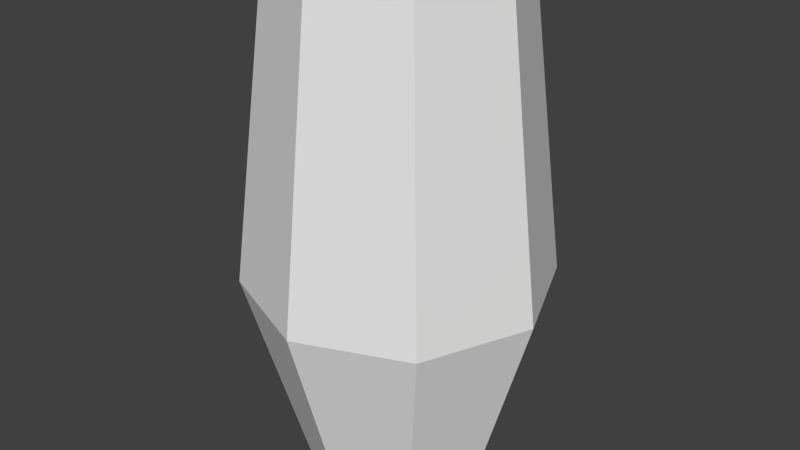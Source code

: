 # Source: vase.blend  (saved by Blender 2.73.0; exported with 4.5.12 LTS)
import bpy
from mathutils import Matrix  # noqa: F401  (used for matrix-valued properties, if any)

bpy.ops.wm.read_factory_settings(use_empty=True)
scene = bpy.context.scene
scene.name = 'Scene'

# ---- collections
col_collection_1 = bpy.data.collections.new('Collection 1'); scene.collection.children.link(col_collection_1)

# ---- world
world_world = bpy.data.worlds.new('World'); scene.world = world_world
world_world.color = (0.05088, 0.05088, 0.05088)
world_world.use_sun_shadow = False
world_world.sun_shadow_jitter_overblur = 0.0
world_world.cycles.sampling_method = 'MANUAL'
world_world.cycles.sample_map_resolution = 256

# ---- meshes
me_cylinder_002 = bpy.data.meshes.new('Cylinder.002')
me_cylinder_002.from_pydata([(-3.947e-09, 0.4702, 0.008785), (-3.14e-09, 0.5785, 2.587), (0.3325, 0.3325, 0.008785), (0.4091, 0.4091, 2.587), (0.4702, -1.661e-08, 0.008785), (0.5785, -2.215e-08, 2.587), (0.3325, -0.3325, 0.008785), (0.4091, -0.4091, 2.587), (-4.505e-08, -0.4702, 0.008785), (-5.372e-08, -0.5785, 2.587), (-0.3325, -0.3325, 0.008785), (-0.4091, -0.4091, 2.587), (-0.4702, 9.554e-09, 0.008785), (-0.5785, 1.004e-08, 2.587), (-0.3325, 0.3325, 0.008785), (-0.4091, 0.4091, 2.587), (2.263e-09, 0.7692, 1.027), (0.5439, 0.5439, 1.027), (0.7692, -2.808e-08, 1.027), (0.5439, -0.5439, 1.027), (-6.499e-08, -0.7692, 1.027), (-0.5439, -0.5439, 1.027), (-0.7692, 1.472e-08, 1.027), (-0.5439, 0.5439, 1.027)], [], [(16, 1, 3, 17), (17, 3, 5, 18), (18, 5, 7, 19), (19, 7, 9, 20), (20, 9, 11, 21), (21, 11, 13, 22), (3, 1, 15, 13, 11, 9, 7, 5), (23, 15, 1, 16), (22, 13, 15, 23), (0, 2, 4, 6, 8, 10, 12, 14), (12, 22, 23, 14), (14, 23, 16, 0), (10, 21, 22, 12), (8, 20, 21, 10), (6, 19, 20, 8), (4, 18, 19, 6), (2, 17, 18, 4), (0, 16, 17, 2)])
me_cylinder_002.use_remesh_preserve_volume = False
me_cylinder_002.use_remesh_preserve_attributes = False
me_cylinder_002.use_mirror_vertex_groups = False
me_cylinder_002.update()
me_cylinder_001 = bpy.data.meshes.new('Cylinder.001')
me_cylinder_001.from_pydata([(0.1519, 0.3667, 2.259), (0.3667, 0.1519, 2.259), (0.3667, -0.1519, 2.259), (0.1519, -0.3667, 2.259), (-0.1519, -0.3667, 2.259), (-0.3667, -0.1519, 2.259), (0.1377, 0.3324, 0.03748), (-0.1519, 0.3667, 2.259), (-0.3667, 0.1519, 2.259), (-5.588e-09, 3.725e-09, 0.04356), (-0.4721, 0.1956, 0.3327), (-0.6299, 0.2609, 0.9929), (-0.4644, 0.1923, 1.647), (-0.1956, 0.4721, 0.3327), (-0.2609, 0.6299, 0.9929), (-0.1923, 0.4644, 1.647), (-0.4721, -0.1956, 0.3327), (-0.6299, -0.2609, 0.9929), (-0.4644, -0.1923, 1.647), (-0.1956, -0.4721, 0.3327), (-0.2609, -0.6299, 0.9929), (-0.1923, -0.4644, 1.647), (0.1956, -0.4721, 0.3327), (0.2609, -0.6299, 0.9929), (0.1923, -0.4644, 1.647), (0.4721, -0.1956, 0.3327), (0.6299, -0.2609, 0.9929), (0.4644, -0.1923, 1.647), (0.4721, 0.1956, 0.3327), (0.6299, 0.2609, 0.9929), (0.4644, 0.1923, 1.647), (0.1956, 0.4721, 0.3327), (0.2609, 0.6299, 0.9929), (0.1923, 0.4644, 1.647), (0.3324, 0.1377, 0.03748), (0.3324, -0.1377, 0.03748), (0.1377, -0.3324, 0.03748), (-0.1377, -0.3324, 0.03748), (-0.3324, -0.1377, 0.03748), (-0.1377, 0.3324, 0.03748), (-0.3324, 0.1377, 0.03748), (0.09379, 0.2264, 0.04204), (0.2065, 0.4984, 2.575), (-3.725e-09, 0.3982, 2.259), (0.2552, 0.2552, 0.03748), (0.2264, 0.09379, 0.04204), (0.4984, 0.2065, 2.575), (0.361, -1.118e-08, 0.03748), (0.2264, -0.09379, 0.04204), (0.4984, -0.2065, 2.575), (0.2552, -0.2552, 0.03748), (0.09379, -0.2264, 0.04204), (0.2065, -0.4984, 2.575), (-3.353e-08, -0.361, 0.03748), (-0.09379, -0.2264, 0.04204), (-0.2065, -0.4984, 2.575), (-0.2552, -0.2552, 0.03748), (-0.2264, -0.09379, 0.04204), (-0.4984, -0.2065, 2.575), (-0.361, 3.725e-09, 0.03748), (-0.2264, 0.09379, 0.04204), (-0.4984, 0.2065, 2.575), (-0.2552, 0.2552, 0.03748), (-0.09379, 0.2264, 0.04204), (-0.2065, 0.4984, 2.575), (-7.451e-09, 0.5126, 0.3327), (-7.451e-09, 0.6839, 0.9929), (-3.725e-09, 0.5042, 1.647), (0.2816, 0.2816, 2.259), (0.3565, 0.3565, 1.647), (0.4836, 0.4836, 0.9929), (0.3982, -1.118e-08, 2.259), (0.5042, -1.49e-08, 1.647), (0.6839, -2.235e-08, 0.9929), (0.2816, -0.2816, 2.259), (0.3565, -0.3565, 1.647), (0.4836, -0.4836, 0.9929), (-2.98e-08, -0.3982, 2.259), (-3.725e-08, -0.5042, 1.647), (-5.215e-08, -0.6839, 0.9929), (-0.2816, -0.2816, 2.259), (-0.3565, -0.3565, 1.647), (-0.4836, -0.4836, 0.9929), (-0.3982, 3.725e-09, 2.259), (-0.5042, 7.451e-09, 1.647), (-0.6839, 0.0, 0.9929), (-0.2816, 0.2816, 2.259), (-0.3565, 0.3565, 1.647), (-0.4836, 0.4836, 0.9929), (-0.5585, 0.2313, 0.6484), (-0.6204, 0.257, 1.336), (-0.3253, 0.1347, 1.948), (-0.2313, 0.5585, 0.6484), (-0.257, 0.6204, 1.336), (-0.1347, 0.3253, 1.948), (-0.5585, -0.2313, 0.6484), (-0.6204, -0.257, 1.336), (-0.3253, -0.1347, 1.948), (-0.2313, -0.5585, 0.6484), (-0.257, -0.6204, 1.336), (-0.1347, -0.3253, 1.948), (0.2313, -0.5585, 0.6484), (0.257, -0.6204, 1.336), (0.1347, -0.3253, 1.948), (0.5585, -0.2313, 0.6484), (0.6204, -0.257, 1.336), (0.3253, -0.1347, 1.948), (0.5585, 0.2313, 0.6484), (0.6204, 0.257, 1.336), (0.3253, 0.1347, 1.948), (0.2313, 0.5585, 0.6484), (0.257, 0.6204, 1.336), (0.1347, 0.3253, 1.948), (0.3625, 0.3625, 0.3327), (0.5126, -1.49e-08, 0.3327), (0.3625, -0.3625, 0.3327), (-4.098e-08, -0.5126, 0.3327), (-0.3625, -0.3625, 0.3327), (-0.5126, 7.451e-09, 0.3327), (-0.3625, 0.3625, 0.3327), (0.0, 0.361, 0.03748), (0.1617, 0.3903, 0.1083), (0.3903, 0.1617, 0.1083), (0.3903, -0.1617, 0.1083), (0.1617, -0.3903, 0.1083), (-0.1617, -0.3903, 0.1083), (-0.3903, -0.1617, 0.1083), (-0.1617, 0.3903, 0.1083), (-0.3903, 0.1617, 0.1083), (-2.091e-09, 0.2878, 0.04086), (-1.412e-09, 0.5412, 2.575), (0.2035, 0.2035, 0.04086), (0.3827, 0.3827, 2.575), (0.2878, -7.913e-09, 0.04086), (0.5412, -1.71e-08, 2.575), (0.2035, -0.2035, 0.04086), (0.3827, -0.3827, 2.575), (-2.335e-08, -0.2878, 0.04086), (-3.97e-08, -0.5412, 2.575), (-0.2035, -0.2035, 0.04086), (-0.3827, -0.3827, 2.575), (-0.2878, 1.627e-09, 0.04086), (-0.5412, 7.269e-09, 2.575), (-0.2035, 0.2035, 0.04086), (-0.3827, 0.3827, 2.575), (-6.836e-09, 0.6064, 0.6484), (-4.543e-09, 0.6736, 1.336), (-3.96e-09, 0.3532, 1.948), (0.2498, 0.2498, 1.948), (0.4763, 0.4763, 1.336), (0.4288, 0.4288, 0.6484), (0.3532, -1.044e-08, 1.948), (0.6736, -2.585e-08, 1.336), (0.6064, -2.037e-08, 0.6484), (0.2498, -0.2498, 1.948), (0.4763, -0.4763, 1.336), (0.4288, -0.4288, 0.6484), (-2.811e-08, -0.3532, 1.948), (-5.031e-08, -0.6736, 1.336), (-4.763e-08, -0.6064, 0.6484), (-0.2498, -0.2498, 1.948), (-0.4763, -0.4763, 1.336), (-0.4288, -0.4288, 0.6484), (-0.3532, 5.602e-09, 1.948), (-0.6736, 3.28e-09, 1.336), (-0.6064, 5.203e-09, 0.6484), (-0.2498, 0.2498, 1.948), (-0.4763, 0.4763, 1.336), (-0.4288, 0.4288, 0.6484), (0.2996, 0.2996, 0.1083), (0.4237, -1.473e-08, 0.1083), (0.2996, -0.2996, 0.1083), (-3.574e-08, -0.4237, 0.1083), (-0.2996, -0.2996, 0.1083), (-0.4237, 4.115e-09, 0.1083), (-0.2996, 0.2996, 0.1083), (-4.267e-09, 0.4237, 0.1083), (0.1446, 0.349, 2.264), (0.349, 0.1446, 2.264), (0.349, -0.1446, 2.264), (0.1446, -0.349, 2.264), (-0.1446, -0.349, 2.264), (-0.349, -0.1446, 2.264), (0.1347, 0.3253, 0.0559), (-0.1446, 0.349, 2.264), (-0.349, 0.1446, 2.264), (-5.588e-09, 3.725e-09, 0.06356), (-0.4547, 0.1883, 0.3393), (-0.6115, 0.2533, 0.9948), (-0.448, 0.1856, 1.638), (-0.1883, 0.4547, 0.3393), (-0.2533, 0.6115, 0.9948), (-0.1856, 0.448, 1.638), (-0.4547, -0.1883, 0.3393), (-0.6115, -0.2533, 0.9948), (-0.448, -0.1856, 1.638), (-0.1883, -0.4547, 0.3393), (-0.2533, -0.6115, 0.9948), (-0.1856, -0.448, 1.638), (0.1883, -0.4547, 0.3393), (0.2533, -0.6115, 0.9948), (0.1856, -0.448, 1.638), (0.4547, -0.1883, 0.3393), (0.6115, -0.2533, 0.9948), (0.448, -0.1856, 1.638), (0.4547, 0.1883, 0.3393), (0.6115, 0.2533, 0.9948), (0.448, 0.1856, 1.638), (0.1883, 0.4547, 0.3393), (0.2533, 0.6115, 0.9948), (0.1856, 0.448, 1.638), (0.3253, 0.1347, 0.0559), (0.3253, -0.1347, 0.0559), (0.1347, -0.3253, 0.0559), (-0.1347, -0.3253, 0.0559), (-0.3253, -0.1347, 0.0559), (-0.1347, 0.3253, 0.0559), (-0.3253, 0.1347, 0.0559), (0.09399, 0.2269, 0.06203), (0.1995, 0.4816, 2.583), (-3.725e-09, 0.379, 2.264), (0.2497, 0.2497, 0.05591), (0.2269, 0.09399, 0.06203), (0.4816, 0.1995, 2.583), (0.3532, -1.118e-08, 0.05591), (0.2269, -0.09399, 0.06203), (0.4816, -0.1995, 2.583), (0.2497, -0.2497, 0.05591), (0.09399, -0.2269, 0.06203), (0.1995, -0.4816, 2.583), (-3.353e-08, -0.3532, 0.05591), (-0.09399, -0.2269, 0.06203), (-0.1995, -0.4816, 2.583), (-0.2497, -0.2497, 0.05591), (-0.2269, -0.09399, 0.06203), (-0.4816, -0.1995, 2.583), (-0.3532, 3.725e-09, 0.05591), (-0.2269, 0.09399, 0.06203), (-0.4816, 0.1995, 2.583), (-0.2497, 0.2497, 0.05591), (-0.09399, 0.2269, 0.06203), (-0.1995, 0.4816, 2.583), (-7.451e-09, 0.4937, 0.3393), (-7.451e-09, 0.664, 0.9948), (-3.725e-09, 0.4865, 1.638), (0.268, 0.268, 2.264), (0.344, 0.344, 1.638), (0.4695, 0.4695, 0.9948), (0.379, -1.118e-08, 2.264), (0.4865, -1.49e-08, 1.638), (0.664, -2.235e-08, 0.9948), (0.268, -0.268, 2.264), (0.344, -0.344, 1.638), (0.4695, -0.4695, 0.9948), (-2.98e-08, -0.379, 2.264), (-3.725e-08, -0.4865, 1.638), (-5.215e-08, -0.664, 0.9948), (-0.268, -0.268, 2.264), (-0.344, -0.344, 1.638), (-0.4695, -0.4695, 0.9948), (-0.379, 3.725e-09, 2.264), (-0.4865, 7.451e-09, 1.638), (-0.664, 0.0, 0.9948), (-0.268, 0.268, 2.264), (-0.344, 0.344, 1.638), (-0.4695, 0.4695, 0.9948), (-0.5406, 0.2239, 0.6535), (-0.6026, 0.2496, 1.331), (-0.3071, 0.1272, 1.944), (-0.2239, 0.5406, 0.6535), (-0.2496, 0.6026, 1.331), (-0.1272, 0.3071, 1.944), (-0.5406, -0.2239, 0.6535), (-0.6026, -0.2496, 1.331), (-0.3071, -0.1272, 1.944), (-0.2239, -0.5406, 0.6535), (-0.2496, -0.6026, 1.331), (-0.1272, -0.3071, 1.944), (0.2239, -0.5406, 0.6535), (0.2496, -0.6026, 1.331), (0.1272, -0.3071, 1.944), (0.5406, -0.2239, 0.6535), (0.6026, -0.2496, 1.331), (0.3071, -0.1272, 1.944), (0.5406, 0.2239, 0.6535), (0.6026, 0.2496, 1.331), (0.3071, 0.1272, 1.944), (0.2239, 0.5406, 0.6535), (0.2496, 0.6026, 1.331), (0.1272, 0.3071, 1.944), (0.3491, 0.3491, 0.3393), (0.4937, -1.49e-08, 0.3393), (0.3491, -0.3491, 0.3393), (-4.098e-08, -0.4937, 0.3393), (-0.3491, -0.3491, 0.3393), (-0.4937, 7.451e-09, 0.3393), (-0.3491, 0.3491, 0.3393), (0.0, 0.3532, 0.05591), (0.1551, 0.3745, 0.1187), (0.3745, 0.1551, 0.1187), (0.3745, -0.1551, 0.1187), (0.1551, -0.3745, 0.1187), (-0.1551, -0.3745, 0.1187), (-0.3745, -0.1551, 0.1187), (-0.1551, 0.3745, 0.1187), (-0.3745, 0.1551, 0.1187), (-2.091e-09, 0.2884, 0.06085), (-1.412e-09, 0.523, 2.583), (0.204, 0.204, 0.06085), (0.3698, 0.3698, 2.583), (0.2884, -7.913e-09, 0.06085), (0.523, -1.71e-08, 2.583), (0.204, -0.204, 0.06085), (0.3698, -0.3698, 2.583), (-2.335e-08, -0.2884, 0.06085), (-3.97e-08, -0.523, 2.583), (-0.204, -0.204, 0.06085), (-0.3698, -0.3698, 2.583), (-0.2884, 1.627e-09, 0.06085), (-0.523, 7.269e-09, 2.583), (-0.204, 0.204, 0.06085), (-0.3698, 0.3698, 2.583), (-6.836e-09, 0.5871, 0.6535), (-4.543e-09, 0.6543, 1.331), (-3.96e-09, 0.3335, 1.944), (0.2358, 0.2358, 1.944), (0.4627, 0.4627, 1.331), (0.4151, 0.4151, 0.6535), (0.3335, -1.044e-08, 1.944), (0.6543, -2.585e-08, 1.331), (0.5871, -2.037e-08, 0.6535), (0.2358, -0.2358, 1.944), (0.4627, -0.4627, 1.331), (0.4151, -0.4151, 0.6535), (-2.811e-08, -0.3335, 1.944), (-5.031e-08, -0.6543, 1.331), (-4.763e-08, -0.5871, 0.6535), (-0.2358, -0.2358, 1.944), (-0.4627, -0.4627, 1.331), (-0.4151, -0.4151, 0.6535), (-0.3335, 5.602e-09, 1.944), (-0.6543, 3.28e-09, 1.331), (-0.5871, 5.203e-09, 0.6535), (-0.2358, 0.2358, 1.944), (-0.4627, 0.4627, 1.331), (-0.4151, 0.4151, 0.6535), (0.2876, 0.2876, 0.1187), (0.4067, -1.473e-08, 0.1187), (0.2876, -0.2876, 0.1187), (-3.574e-08, -0.4067, 0.1187), (-0.2876, -0.2876, 0.1187), (-0.4067, 4.115e-09, 0.1187), (-0.2876, 0.2876, 0.1187), (-4.267e-09, 0.4067, 0.1187)], [], [(0, 112, 147, 43), (0, 43, 130, 42), (0, 42, 132, 68), (0, 68, 148, 112), (1, 109, 148, 68), (1, 68, 132, 46), (1, 46, 134, 71), (1, 71, 151, 109), (2, 106, 151, 71), (2, 71, 134, 49), (2, 49, 136, 74), (2, 74, 154, 106), (3, 103, 154, 74), (3, 74, 136, 52), (3, 52, 138, 77), (3, 77, 157, 103), (4, 100, 157, 77), (4, 77, 138, 55), (4, 55, 140, 80), (4, 80, 160, 100), (5, 97, 160, 80), (5, 80, 140, 58), (5, 58, 142, 83), (5, 83, 163, 97), (6, 41, 129, 120), (6, 120, 176, 121), (6, 121, 169, 44), (6, 44, 131, 41), (7, 94, 166, 86), (7, 86, 144, 64), (7, 64, 130, 43), (7, 43, 147, 94), (8, 91, 163, 83), (8, 83, 142, 61), (8, 61, 144, 86), (8, 86, 166, 91), (9, 63, 129, 41), (9, 41, 131, 45), (9, 45, 133, 48), (9, 48, 135, 51), (9, 51, 137, 54), (9, 54, 139, 57), (9, 57, 141, 60), (9, 60, 143, 63), (10, 128, 174, 118), (10, 118, 165, 89), (10, 89, 168, 119), (10, 119, 175, 128), (11, 89, 165, 85), (11, 85, 164, 90), (11, 90, 167, 88), (11, 88, 168, 89), (12, 90, 164, 84), (12, 84, 163, 91), (12, 91, 166, 87), (12, 87, 167, 90), (13, 127, 175, 119), (13, 119, 168, 92), (13, 92, 145, 65), (13, 65, 176, 127), (14, 92, 168, 88), (14, 88, 167, 93), (14, 93, 146, 66), (14, 66, 145, 92), (15, 93, 167, 87), (15, 87, 166, 94), (15, 94, 147, 67), (15, 67, 146, 93), (16, 126, 173, 117), (16, 117, 162, 95), (16, 95, 165, 118), (16, 118, 174, 126), (17, 95, 162, 82), (17, 82, 161, 96), (17, 96, 164, 85), (17, 85, 165, 95), (18, 96, 161, 81), (18, 81, 160, 97), (18, 97, 163, 84), (18, 84, 164, 96), (19, 125, 172, 116), (19, 116, 159, 98), (19, 98, 162, 117), (19, 117, 173, 125), (20, 98, 159, 79), (20, 79, 158, 99), (20, 99, 161, 82), (20, 82, 162, 98), (21, 99, 158, 78), (21, 78, 157, 100), (21, 100, 160, 81), (21, 81, 161, 99), (22, 124, 171, 115), (22, 115, 156, 101), (22, 101, 159, 116), (22, 116, 172, 124), (23, 101, 156, 76), (23, 76, 155, 102), (23, 102, 158, 79), (23, 79, 159, 101), (24, 102, 155, 75), (24, 75, 154, 103), (24, 103, 157, 78), (24, 78, 158, 102), (25, 123, 170, 114), (25, 114, 153, 104), (25, 104, 156, 115), (25, 115, 171, 123), (26, 104, 153, 73), (26, 73, 152, 105), (26, 105, 155, 76), (26, 76, 156, 104), (27, 105, 152, 72), (27, 72, 151, 106), (27, 106, 154, 75), (27, 75, 155, 105), (28, 122, 169, 113), (28, 113, 150, 107), (28, 107, 153, 114), (28, 114, 170, 122), (29, 107, 150, 70), (29, 70, 149, 108), (29, 108, 152, 73), (29, 73, 153, 107), (30, 108, 149, 69), (30, 69, 148, 109), (30, 109, 151, 72), (30, 72, 152, 108), (31, 121, 176, 65), (31, 65, 145, 110), (31, 110, 150, 113), (31, 113, 169, 121), (32, 110, 145, 66), (32, 66, 146, 111), (32, 111, 149, 70), (32, 70, 150, 110), (33, 111, 146, 67), (33, 67, 147, 112), (33, 112, 148, 69), (33, 69, 149, 111), (34, 45, 131, 44), (34, 44, 169, 122), (34, 122, 170, 47), (34, 47, 133, 45), (35, 48, 133, 47), (35, 47, 170, 123), (35, 123, 171, 50), (35, 50, 135, 48), (36, 51, 135, 50), (36, 50, 171, 124), (36, 124, 172, 53), (36, 53, 137, 51), (37, 54, 137, 53), (37, 53, 172, 125), (37, 125, 173, 56), (37, 56, 139, 54), (38, 57, 139, 56), (38, 56, 173, 126), (38, 126, 174, 59), (38, 59, 141, 57), (39, 63, 143, 62), (39, 62, 175, 127), (39, 127, 176, 120), (39, 120, 129, 63), (40, 60, 141, 59), (40, 59, 174, 128), (40, 128, 175, 62), (40, 62, 143, 60), (220, 324, 289, 177), (219, 307, 220, 177), (245, 309, 219, 177), (289, 325, 245, 177), (245, 325, 286, 178), (223, 309, 245, 178), (248, 311, 223, 178), (286, 328, 248, 178), (248, 328, 283, 179), (226, 311, 248, 179), (251, 313, 226, 179), (283, 331, 251, 179), (251, 331, 280, 180), (229, 313, 251, 180), (254, 315, 229, 180), (280, 334, 254, 180), (254, 334, 277, 181), (232, 315, 254, 181), (257, 317, 232, 181), (277, 337, 257, 181), (257, 337, 274, 182), (235, 317, 257, 182), (260, 319, 235, 182), (274, 340, 260, 182), (297, 306, 218, 183), (298, 353, 297, 183), (221, 346, 298, 183), (218, 308, 221, 183), (263, 343, 271, 184), (241, 321, 263, 184), (220, 307, 241, 184), (271, 324, 220, 184), (260, 340, 268, 185), (238, 319, 260, 185), (263, 321, 238, 185), (268, 343, 263, 185), (218, 306, 240, 186), (222, 308, 218, 186), (225, 310, 222, 186), (228, 312, 225, 186), (231, 314, 228, 186), (234, 316, 231, 186), (237, 318, 234, 186), (240, 320, 237, 186), (295, 351, 305, 187), (266, 342, 295, 187), (296, 345, 266, 187), (305, 352, 296, 187), (262, 342, 266, 188), (267, 341, 262, 188), (265, 344, 267, 188), (266, 345, 265, 188), (261, 341, 267, 189), (268, 340, 261, 189), (264, 343, 268, 189), (267, 344, 264, 189), (296, 352, 304, 190), (269, 345, 296, 190), (242, 322, 269, 190), (304, 353, 242, 190), (265, 345, 269, 191), (270, 344, 265, 191), (243, 323, 270, 191), (269, 322, 243, 191), (264, 344, 270, 192), (271, 343, 264, 192), (244, 324, 271, 192), (270, 323, 244, 192), (294, 350, 303, 193), (272, 339, 294, 193), (295, 342, 272, 193), (303, 351, 295, 193), (259, 339, 272, 194), (273, 338, 259, 194), (262, 341, 273, 194), (272, 342, 262, 194), (258, 338, 273, 195), (274, 337, 258, 195), (261, 340, 274, 195), (273, 341, 261, 195), (293, 349, 302, 196), (275, 336, 293, 196), (294, 339, 275, 196), (302, 350, 294, 196), (256, 336, 275, 197), (276, 335, 256, 197), (259, 338, 276, 197), (275, 339, 259, 197), (255, 335, 276, 198), (277, 334, 255, 198), (258, 337, 277, 198), (276, 338, 258, 198), (292, 348, 301, 199), (278, 333, 292, 199), (293, 336, 278, 199), (301, 349, 293, 199), (253, 333, 278, 200), (279, 332, 253, 200), (256, 335, 279, 200), (278, 336, 256, 200), (252, 332, 279, 201), (280, 331, 252, 201), (255, 334, 280, 201), (279, 335, 255, 201), (291, 347, 300, 202), (281, 330, 291, 202), (292, 333, 281, 202), (300, 348, 292, 202), (250, 330, 281, 203), (282, 329, 250, 203), (253, 332, 282, 203), (281, 333, 253, 203), (249, 329, 282, 204), (283, 328, 249, 204), (252, 331, 283, 204), (282, 332, 252, 204), (290, 346, 299, 205), (284, 327, 290, 205), (291, 330, 284, 205), (299, 347, 291, 205), (247, 327, 284, 206), (285, 326, 247, 206), (250, 329, 285, 206), (284, 330, 250, 206), (246, 326, 285, 207), (286, 325, 246, 207), (249, 328, 286, 207), (285, 329, 249, 207), (242, 353, 298, 208), (287, 322, 242, 208), (290, 327, 287, 208), (298, 346, 290, 208), (243, 322, 287, 209), (288, 323, 243, 209), (247, 326, 288, 209), (287, 327, 247, 209), (244, 323, 288, 210), (289, 324, 244, 210), (246, 325, 289, 210), (288, 326, 246, 210), (221, 308, 222, 211), (299, 346, 221, 211), (224, 347, 299, 211), (222, 310, 224, 211), (224, 310, 225, 212), (300, 347, 224, 212), (227, 348, 300, 212), (225, 312, 227, 212), (227, 312, 228, 213), (301, 348, 227, 213), (230, 349, 301, 213), (228, 314, 230, 213), (230, 314, 231, 214), (302, 349, 230, 214), (233, 350, 302, 214), (231, 316, 233, 214), (233, 316, 234, 215), (303, 350, 233, 215), (236, 351, 303, 215), (234, 318, 236, 215), (239, 320, 240, 216), (304, 352, 239, 216), (297, 353, 304, 216), (240, 306, 297, 216), (236, 318, 237, 217), (305, 351, 236, 217), (239, 352, 305, 217), (237, 320, 239, 217), (132, 42, 219, 309), (42, 130, 307, 219), (134, 46, 223, 311), (46, 132, 309, 223), (136, 49, 226, 313), (49, 134, 311, 226), (138, 52, 229, 315), (52, 136, 313, 229), (140, 55, 232, 317), (55, 138, 315, 232), (142, 58, 235, 319), (58, 140, 317, 235), (144, 61, 238, 321), (61, 142, 319, 238), (130, 64, 241, 307), (64, 144, 321, 241)])
me_cylinder_001.polygons.foreach_set('use_smooth', [True] * 352)
_uv = me_cylinder_001.uv_layers.new(name='UVMap')
_uv.uv.foreach_set('vector', [0.2577, 0.4312, 0.2578, 0.3589, 0.2904, 0.3594, 0.2904, 0.4308, 0.2577, 0.4312, 0.2904, 0.4308, 0.2904, 0.4948, 0.2575, 0.4944, 0.2577, 0.4312, 0.2575, 0.4944, 0.2246, 0.4946, 0.225, 0.4306, 0.2577, 0.4312, 0.225, 0.4306, 0.2252, 0.3594, 0.2578, 0.3589, 0.1924, 0.4309, 0.1926, 0.3588, 0.2252, 0.3594, 0.225, 0.4306, 0.1924, 0.4309, 0.225, 0.4306, 0.2246, 0.4946, 0.1917, 0.494, 0.1924, 0.4309, 0.1917, 0.494, 0.1587, 0.4938, 0.1599, 0.4302, 0.1924, 0.4309, 0.1599, 0.4302, 0.1601, 0.3594, 0.1926, 0.3588, 0.1276, 0.4302, 0.1278, 0.3594, 0.1601, 0.3594, 0.1599, 0.4302, 0.1276, 0.4302, 0.1599, 0.4302, 0.1587, 0.4938, 0.1258, 0.4927, 0.1276, 0.4302, 0.1258, 0.4927, 0.0925, 0.4917, 0.09578, 0.4291, 0.1276, 0.4302, 0.09578, 0.4291, 0.09634, 0.3606, 0.1278, 0.3594, 0.06448, 0.4282, 0.0656, 0.362, 0.09634, 0.3606, 0.09578, 0.4291, 0.06448, 0.4282, 0.09578, 0.4291, 0.0925, 0.4917, 0.05858, 0.4896, 0.06448, 0.4282, 0.05858, 0.4896, 0.02262, 0.4894, 0.03403, 0.4255, 0.06448, 0.4282, 0.03403, 0.4255, 0.03802, 0.3648, 0.0656, 0.362, 0.5164, 0.4282, 0.5153, 0.3621, 0.5429, 0.3648, 0.5469, 0.4255, 0.5164, 0.4282, 0.5469, 0.4255, 0.5583, 0.4895, 0.5223, 0.4897, 0.5164, 0.4282, 0.5223, 0.4897, 0.4884, 0.4917, 0.4851, 0.4291, 0.5164, 0.4282, 0.4851, 0.4291, 0.4846, 0.3606, 0.5153, 0.3621, 0.4533, 0.4303, 0.4531, 0.3594, 0.4846, 0.3606, 0.4851, 0.4291, 0.4533, 0.4303, 0.4851, 0.4291, 0.4884, 0.4917, 0.4551, 0.4927, 0.4533, 0.4303, 0.4551, 0.4927, 0.4221, 0.4939, 0.421, 0.4302, 0.4533, 0.4303, 0.421, 0.4302, 0.4208, 0.3594, 0.4531, 0.3594, 0.6395, 0.4985, 0.636, 0.5172, 0.6186, 0.5104, 0.6162, 0.4985, 0.2641, 0.05248, 0.2905, 0.05251, 0.2905, 0.06955, 0.2634, 0.06884, 0.2641, 0.05248, 0.2634, 0.06884, 0.2362, 0.06707, 0.2379, 0.05008, 0.6395, 0.4985, 0.6613, 0.5071, 0.6546, 0.5173, 0.636, 0.5172, 0.3232, 0.4312, 0.3231, 0.3589, 0.3557, 0.3594, 0.3559, 0.4306, 0.3232, 0.4312, 0.3559, 0.4306, 0.3563, 0.4946, 0.3233, 0.4945, 0.3232, 0.4312, 0.3233, 0.4945, 0.2904, 0.4948, 0.2904, 0.4308, 0.3232, 0.4312, 0.2904, 0.4308, 0.2904, 0.3594, 0.3231, 0.3589, 0.3885, 0.431, 0.3883, 0.3588, 0.4208, 0.3594, 0.421, 0.4302, 0.3885, 0.431, 0.421, 0.4302, 0.4221, 0.4939, 0.3892, 0.494, 0.3885, 0.431, 0.3892, 0.494, 0.3563, 0.4946, 0.3559, 0.4306, 0.3885, 0.431, 0.3559, 0.4306, 0.3557, 0.3594, 0.3883, 0.3588, 0.6283, 0.5572, 0.6055, 0.5235, 0.6186, 0.5104, 0.636, 0.5172, 0.6283, 0.5572, 0.636, 0.5172, 0.6546, 0.5173, 0.662, 0.5343, 0.6283, 0.5572, 0.662, 0.5343, 0.6752, 0.5475, 0.6683, 0.5648, 0.6283, 0.5572, 0.6683, 0.5648, 0.6683, 0.5835, 0.6512, 0.5909, 0.6283, 0.5572, 0.6512, 0.5909, 0.638, 0.604, 0.6207, 0.5972, 0.6283, 0.5572, 0.6207, 0.5972, 0.6021, 0.5972, 0.5947, 0.5801, 0.6283, 0.5572, 0.5947, 0.5801, 0.5815, 0.5669, 0.5884, 0.5496, 0.6283, 0.5572, 0.5884, 0.5496, 0.5884, 0.531, 0.6055, 0.5235, 0.3771, 0.1013, 0.3718, 0.06371, 0.3989, 0.05901, 0.4066, 0.0967, 0.3771, 0.1013, 0.4066, 0.0967, 0.4144, 0.1437, 0.3826, 0.1473, 0.3771, 0.1013, 0.3826, 0.1473, 0.3515, 0.15, 0.3481, 0.1045, 0.3771, 0.1013, 0.3481, 0.1045, 0.3447, 0.06707, 0.3718, 0.06371, 0.3863, 0.1924, 0.3826, 0.1473, 0.4144, 0.1437, 0.4194, 0.1901, 0.3863, 0.1924, 0.4194, 0.1901, 0.4219, 0.2337, 0.3881, 0.2353, 0.3863, 0.1924, 0.3881, 0.2353, 0.3552, 0.2356, 0.3539, 0.1941, 0.3863, 0.1924, 0.3539, 0.1941, 0.3515, 0.15, 0.3826, 0.1473, 0.3887, 0.288, 0.3881, 0.2353, 0.4219, 0.2337, 0.4222, 0.2884, 0.3887, 0.288, 0.4222, 0.2884, 0.4208, 0.3594, 0.3883, 0.3588, 0.3887, 0.288, 0.3883, 0.3588, 0.3557, 0.3594, 0.3558, 0.2885, 0.3887, 0.288, 0.3558, 0.2885, 0.3552, 0.2356, 0.3881, 0.2353, 0.3192, 0.1062, 0.3176, 0.06884, 0.3447, 0.06707, 0.3481, 0.1045, 0.3192, 0.1062, 0.3481, 0.1045, 0.3515, 0.15, 0.3209, 0.1513, 0.3192, 0.1062, 0.3209, 0.1513, 0.2905, 0.1519, 0.2905, 0.1069, 0.3192, 0.1062, 0.2905, 0.1069, 0.2905, 0.06955, 0.3176, 0.06884, 0.3221, 0.1951, 0.3209, 0.1513, 0.3515, 0.15, 0.3539, 0.1941, 0.3221, 0.1951, 0.3539, 0.1941, 0.3552, 0.2356, 0.3227, 0.2367, 0.3221, 0.1951, 0.3227, 0.2367, 0.2905, 0.2363, 0.2905, 0.1954, 0.3221, 0.1951, 0.2905, 0.1954, 0.2905, 0.1519, 0.3209, 0.1513, 0.323, 0.2883, 0.3227, 0.2367, 0.3552, 0.2356, 0.3558, 0.2885, 0.323, 0.2883, 0.3558, 0.2885, 0.3557, 0.3594, 0.3231, 0.3589, 0.323, 0.2883, 0.3231, 0.3589, 0.2904, 0.3594, 0.2905, 0.2888, 0.323, 0.2883, 0.2905, 0.2888, 0.2905, 0.2363, 0.3227, 0.2367, 0.4365, 0.09001, 0.4258, 0.05213, 0.4526, 0.04316, 0.4671, 0.08106, 0.4365, 0.09001, 0.4671, 0.08106, 0.4819, 0.1312, 0.4474, 0.1383, 0.4365, 0.09001, 0.4474, 0.1383, 0.4144, 0.1437, 0.4066, 0.0967, 0.4365, 0.09001, 0.4066, 0.0967, 0.3989, 0.05901, 0.4258, 0.05213, 0.4544, 0.1869, 0.4474, 0.1383, 0.4819, 0.1312, 0.4909, 0.183, 0.4544, 0.1869, 0.4909, 0.183, 0.4939, 0.2321, 0.4569, 0.2333, 0.4544, 0.1869, 0.4569, 0.2333, 0.4219, 0.2337, 0.4194, 0.1901, 0.4544, 0.1869, 0.4194, 0.1901, 0.4144, 0.1437, 0.4474, 0.1383, 0.4561, 0.2887, 0.4569, 0.2333, 0.4939, 0.2321, 0.4909, 0.2907, 0.4561, 0.2887, 0.4909, 0.2907, 0.4846, 0.3606, 0.4531, 0.3594, 0.4561, 0.2887, 0.4531, 0.3594, 0.4208, 0.3594, 0.4222, 0.2884, 0.4561, 0.2887, 0.4222, 0.2884, 0.4219, 0.2337, 0.4569, 0.2333, 0.4985, 0.06853, 0.4788, 0.03061, 0.5045, 0.01375, 0.5309, 0.05166, 0.4985, 0.06853, 0.5309, 0.05166, 0.5591, 0.1075, 0.519, 0.1212, 0.4985, 0.06853, 0.519, 0.1212, 0.4819, 0.1312, 0.4671, 0.08106, 0.4985, 0.06853, 0.4671, 0.08106, 0.4526, 0.04316, 0.4788, 0.03061, 0.5323, 0.1779, 0.519, 0.1212, 0.5591, 0.1075, 0.5775, 0.1713, 0.5323, 0.1779, 0.5775, 0.1713, 0.5808, 0.2358, 0.5342, 0.2332, 0.5323, 0.1779, 0.5342, 0.2332, 0.4939, 0.2321, 0.4909, 0.183, 0.5323, 0.1779, 0.4909, 0.183, 0.4819, 0.1312, 0.519, 0.1212, 0.5263, 0.2943, 0.5342, 0.2332, 0.5808, 0.2358, 0.5633, 0.3021, 0.5263, 0.2943, 0.5633, 0.3021, 0.5429, 0.3648, 0.5153, 0.3621, 0.5263, 0.2943, 0.5153, 0.3621, 0.4846, 0.3606, 0.4909, 0.2907, 0.5263, 0.2943, 0.4909, 0.2907, 0.4939, 0.2321, 0.5342, 0.2332, 0.08248, 0.06852, 0.1022, 0.03061, 0.1283, 0.04316, 0.1138, 0.08106, 0.08248, 0.06852, 0.1138, 0.08106, 0.099, 0.1312, 0.06194, 0.1212, 0.08248, 0.06852, 0.06194, 0.1212, 0.02189, 0.1074, 0.05009, 0.05165, 0.08248, 0.06852, 0.05009, 0.05165, 0.07644, 0.01375, 0.1022, 0.03061, 0.04866, 0.1779, 0.06194, 0.1212, 0.099, 0.1312, 0.09002, 0.183, 0.04866, 0.1779, 0.09002, 0.183, 0.08701, 0.2321, 0.04671, 0.2332, 0.04866, 0.1779, 0.04671, 0.2332, 0.0001304, 0.2357, 0.003419, 0.1713, 0.04866, 0.1779, 0.003419, 0.1713, 0.02189, 0.1074, 0.06194, 0.1212, 0.05457, 0.2942, 0.04671, 0.2332, 0.08701, 0.2321, 0.09001, 0.2906, 0.05457, 0.2942, 0.09001, 0.2906, 0.09634, 0.3606, 0.0656, 0.362, 0.05457, 0.2942, 0.0656, 0.362, 0.03802, 0.3648, 0.01759, 0.3021, 0.05457, 0.2942, 0.01759, 0.3021, 0.0001304, 0.2357, 0.04671, 0.2332, 0.1445, 0.09001, 0.1552, 0.05213, 0.1821, 0.05901, 0.1743, 0.09669, 0.1445, 0.09001, 0.1743, 0.09669, 0.1665, 0.1437, 0.1336, 0.1383, 0.1445, 0.09001, 0.1336, 0.1383, 0.099, 0.1312, 0.1138, 0.08106, 0.1445, 0.09001, 0.1138, 0.08106, 0.1283, 0.04316, 0.1552, 0.05213, 0.1265, 0.1869, 0.1336, 0.1383, 0.1665, 0.1437, 0.1615, 0.1901, 0.1265, 0.1869, 0.1615, 0.1901, 0.1591, 0.2337, 0.124, 0.2333, 0.1265, 0.1869, 0.124, 0.2333, 0.08701, 0.2321, 0.09002, 0.183, 0.1265, 0.1869, 0.09002, 0.183, 0.099, 0.1312, 0.1336, 0.1383, 0.1248, 0.2886, 0.124, 0.2333, 0.1591, 0.2337, 0.1587, 0.2884, 0.1248, 0.2886, 0.1587, 0.2884, 0.1601, 0.3594, 0.1278, 0.3594, 0.1248, 0.2886, 0.1278, 0.3594, 0.09634, 0.3606, 0.09001, 0.2906, 0.1248, 0.2886, 0.09001, 0.2906, 0.08701, 0.2321, 0.124, 0.2333, 0.2038, 0.1013, 0.2092, 0.06372, 0.2362, 0.06707, 0.2328, 0.1045, 0.2038, 0.1013, 0.2328, 0.1045, 0.2294, 0.15, 0.1983, 0.1473, 0.2038, 0.1013, 0.1983, 0.1473, 0.1665, 0.1437, 0.1743, 0.09669, 0.2038, 0.1013, 0.1743, 0.09669, 0.1821, 0.05901, 0.2092, 0.06372, 0.1946, 0.1924, 0.1983, 0.1473, 0.2294, 0.15, 0.2271, 0.1941, 0.1946, 0.1924, 0.2271, 0.1941, 0.2257, 0.2355, 0.1928, 0.2353, 0.1946, 0.1924, 0.1928, 0.2353, 0.1591, 0.2337, 0.1615, 0.1901, 0.1946, 0.1924, 0.1615, 0.1901, 0.1665, 0.1437, 0.1983, 0.1473, 0.1922, 0.288, 0.1928, 0.2353, 0.2257, 0.2355, 0.2251, 0.2885, 0.1922, 0.288, 0.2251, 0.2885, 0.2252, 0.3594, 0.1926, 0.3588, 0.1922, 0.288, 0.1926, 0.3588, 0.1601, 0.3594, 0.1587, 0.2884, 0.1922, 0.288, 0.1587, 0.2884, 0.1591, 0.2337, 0.1928, 0.2353, 0.2617, 0.1062, 0.2634, 0.06884, 0.2905, 0.06955, 0.2905, 0.1069, 0.2617, 0.1062, 0.2905, 0.1069, 0.2905, 0.1519, 0.26, 0.1513, 0.2617, 0.1062, 0.26, 0.1513, 0.2294, 0.15, 0.2328, 0.1045, 0.2617, 0.1062, 0.2328, 0.1045, 0.2362, 0.06707, 0.2634, 0.06884, 0.2588, 0.1951, 0.26, 0.1513, 0.2905, 0.1519, 0.2905, 0.1954, 0.2588, 0.1951, 0.2905, 0.1954, 0.2905, 0.2363, 0.2582, 0.2367, 0.2588, 0.1951, 0.2582, 0.2367, 0.2257, 0.2355, 0.2271, 0.1941, 0.2588, 0.1951, 0.2271, 0.1941, 0.2294, 0.15, 0.26, 0.1513, 0.2579, 0.2883, 0.2582, 0.2367, 0.2905, 0.2363, 0.2905, 0.2888, 0.2579, 0.2883, 0.2905, 0.2888, 0.2904, 0.3594, 0.2578, 0.3589, 0.2579, 0.2883, 0.2578, 0.3589, 0.2252, 0.3594, 0.2251, 0.2885, 0.2579, 0.2883, 0.2251, 0.2885, 0.2257, 0.2355, 0.2582, 0.2367, 0.6778, 0.5236, 0.662, 0.5343, 0.6546, 0.5173, 0.6613, 0.5071, 0.2116, 0.04743, 0.2379, 0.05008, 0.2362, 0.06707, 0.2092, 0.06372, 0.2116, 0.04743, 0.2092, 0.06372, 0.1821, 0.05901, 0.1857, 0.04221, 0.6778, 0.5236, 0.6871, 0.545, 0.6752, 0.5475, 0.662, 0.5343, 0.6871, 0.5684, 0.6683, 0.5648, 0.6752, 0.5475, 0.6871, 0.545, 0.1599, 0.03613, 0.1857, 0.04221, 0.1821, 0.05901, 0.1552, 0.05213, 0.1599, 0.03613, 0.1552, 0.05213, 0.1283, 0.04316, 0.135, 0.02701, 0.6871, 0.5684, 0.6785, 0.5901, 0.6683, 0.5835, 0.6683, 0.5648, 0.6619, 0.6067, 0.6512, 0.5909, 0.6683, 0.5835, 0.6785, 0.5901, 0.1108, 0.01561, 0.135, 0.02701, 0.1283, 0.04316, 0.1022, 0.03061, 0.1108, 0.01561, 0.1022, 0.03061, 0.07644, 0.01375, 0.08869, 0.0001304, 0.6619, 0.6067, 0.6405, 0.6159, 0.638, 0.604, 0.6512, 0.5909, 0.6171, 0.6159, 0.6207, 0.5972, 0.638, 0.604, 0.6405, 0.6159, 0.4701, 0.01561, 0.4923, 0.0001307, 0.5045, 0.01375, 0.4788, 0.03061, 0.4701, 0.01561, 0.4788, 0.03061, 0.4526, 0.04316, 0.446, 0.02701, 0.6171, 0.6159, 0.5954, 0.6073, 0.6021, 0.5972, 0.6207, 0.5972, 0.5789, 0.5908, 0.5947, 0.5801, 0.6021, 0.5972, 0.5954, 0.6073, 0.421, 0.03612, 0.446, 0.02701, 0.4526, 0.04316, 0.4258, 0.05213, 0.421, 0.03612, 0.4258, 0.05213, 0.3989, 0.05901, 0.3952, 0.04221, 0.5789, 0.5908, 0.5696, 0.5694, 0.5815, 0.5669, 0.5947, 0.5801, 0.5947, 0.5078, 0.6055, 0.5235, 0.5884, 0.531, 0.5782, 0.5243, 0.3168, 0.05248, 0.3431, 0.05007, 0.3447, 0.06707, 0.3176, 0.06884, 0.3168, 0.05248, 0.3176, 0.06884, 0.2905, 0.06955, 0.2905, 0.05251, 0.5947, 0.5078, 0.6162, 0.4985, 0.6186, 0.5104, 0.6055, 0.5235, 0.5696, 0.546, 0.5884, 0.5496, 0.5815, 0.5669, 0.5696, 0.5694, 0.3693, 0.04743, 0.3952, 0.04221, 0.3989, 0.05901, 0.3718, 0.06371, 0.3693, 0.04743, 0.3718, 0.06371, 0.3447, 0.06707, 0.3431, 0.05007, 0.5696, 0.546, 0.5782, 0.5243, 0.5884, 0.531, 0.5884, 0.5496, 0.2847, 0.9265, 0.2847, 0.8483, 0.3171, 0.8473, 0.3186, 0.9268, 0.3204, 0.9989, 0.2847, 0.9999, 0.2847, 0.9265, 0.3186, 0.9268, 0.3524, 0.925, 0.3562, 0.9981, 0.3204, 0.9989, 0.3186, 0.9268, 0.3171, 0.8473, 0.3493, 0.8472, 0.3524, 0.925, 0.3186, 0.9268, 0.3524, 0.925, 0.3493, 0.8472, 0.3814, 0.8453, 0.386, 0.9237, 0.3918, 0.9952, 0.3562, 0.9981, 0.3524, 0.925, 0.386, 0.9237, 0.419, 0.9203, 0.4277, 0.9921, 0.3918, 0.9952, 0.386, 0.9237, 0.3814, 0.8453, 0.413, 0.8444, 0.419, 0.9203, 0.386, 0.9237, 0.419, 0.9203, 0.413, 0.8444, 0.4441, 0.842, 0.4516, 0.9171, 0.4632, 0.9866, 0.4277, 0.9921, 0.419, 0.9203, 0.4516, 0.9171, 0.4829, 0.9117, 0.499, 0.9799, 0.4632, 0.9866, 0.4516, 0.9171, 0.4441, 0.842, 0.4739, 0.8408, 0.4829, 0.9117, 0.4516, 0.9171, 0.4829, 0.9117, 0.4739, 0.8408, 0.5027, 0.8393, 0.5128, 0.9057, 0.5341, 0.9699, 0.499, 0.9799, 0.4829, 0.9117, 0.5128, 0.9057, 0.5403, 0.8975, 0.5694, 0.9559, 0.5341, 0.9699, 0.5128, 0.9057, 0.5027, 0.8393, 0.5279, 0.8392, 0.5403, 0.8975, 0.5128, 0.9057, 0.02915, 0.8975, 0.04155, 0.8392, 0.06679, 0.8393, 0.05669, 0.9057, 0.03541, 0.9699, 0.0001304, 0.9559, 0.02915, 0.8975, 0.05669, 0.9057, 0.08653, 0.9117, 0.07045, 0.9799, 0.03541, 0.9699, 0.05669, 0.9057, 0.06679, 0.8393, 0.09559, 0.8408, 0.08653, 0.9117, 0.05669, 0.9057, 0.08653, 0.9117, 0.09559, 0.8408, 0.1253, 0.842, 0.1179, 0.917, 0.1063, 0.9866, 0.07045, 0.9799, 0.08653, 0.9117, 0.1179, 0.917, 0.1504, 0.9203, 0.1418, 0.992, 0.1063, 0.9866, 0.1179, 0.917, 0.1253, 0.842, 0.1565, 0.8443, 0.1504, 0.9203, 0.1179, 0.917, 0.6063, 0.1067, 0.6122, 0.09765, 0.6309, 0.09768, 0.6276, 0.1151, 0.3096, 0.5626, 0.2847, 0.5633, 0.2847, 0.5492, 0.3089, 0.5491, 0.3329, 0.5468, 0.3344, 0.5607, 0.3096, 0.5626, 0.3089, 0.5491, 0.6309, 0.09768, 0.6483, 0.1045, 0.6505, 0.1151, 0.6276, 0.1151, 0.2171, 0.925, 0.2201, 0.8472, 0.2524, 0.8473, 0.2508, 0.9268, 0.249, 0.9989, 0.2133, 0.998, 0.2171, 0.925, 0.2508, 0.9268, 0.2847, 0.9265, 0.2847, 0.9999, 0.249, 0.9989, 0.2508, 0.9268, 0.2524, 0.8473, 0.2847, 0.8483, 0.2847, 0.9265, 0.2508, 0.9268, 0.1504, 0.9203, 0.1565, 0.8443, 0.1881, 0.8453, 0.1835, 0.9237, 0.1776, 0.9952, 0.1418, 0.992, 0.1504, 0.9203, 0.1835, 0.9237, 0.2171, 0.925, 0.2133, 0.998, 0.1776, 0.9952, 0.1835, 0.9237, 0.1881, 0.8453, 0.2201, 0.8472, 0.2171, 0.925, 0.1835, 0.9237, 0.6309, 0.09768, 0.6122, 0.09765, 0.6048, 0.08054, 0.6385, 0.05761, 0.6615, 0.09134, 0.6483, 0.1045, 0.6309, 0.09768, 0.6385, 0.05761, 0.6786, 0.06524, 0.6786, 0.0839, 0.6615, 0.09134, 0.6385, 0.05761, 0.6723, 0.03467, 0.6854, 0.04788, 0.6786, 0.06524, 0.6385, 0.05761, 0.6462, 0.01754, 0.6648, 0.01756, 0.6723, 0.03467, 0.6385, 0.05761, 0.6156, 0.02387, 0.6288, 0.01069, 0.6462, 0.01754, 0.6385, 0.05761, 0.5985, 0.04997, 0.5985, 0.03131, 0.6156, 0.02387, 0.6385, 0.05761, 0.6048, 0.08054, 0.5916, 0.06733, 0.5985, 0.04997, 0.6385, 0.05761, 0.1777, 0.5879, 0.1856, 0.5527, 0.2103, 0.5574, 0.2048, 0.5925, 0.1989, 0.6364, 0.1694, 0.6325, 0.1777, 0.5879, 0.2048, 0.5925, 0.2315, 0.5958, 0.2278, 0.6393, 0.1989, 0.6364, 0.2048, 0.5925, 0.2103, 0.5574, 0.2351, 0.5607, 0.2315, 0.5958, 0.2048, 0.5925, 0.1637, 0.6766, 0.1694, 0.6325, 0.1989, 0.6364, 0.1946, 0.6794, 0.1921, 0.7201, 0.1603, 0.7178, 0.1637, 0.6766, 0.1946, 0.6794, 0.2251, 0.6815, 0.2233, 0.7209, 0.1921, 0.7201, 0.1946, 0.6794, 0.1989, 0.6364, 0.2278, 0.6393, 0.2251, 0.6815, 0.1946, 0.6794, 0.1584, 0.7708, 0.1603, 0.7178, 0.1921, 0.7201, 0.1903, 0.7714, 0.1881, 0.8453, 0.1565, 0.8443, 0.1584, 0.7708, 0.1903, 0.7714, 0.2218, 0.7727, 0.2201, 0.8472, 0.1881, 0.8453, 0.1903, 0.7714, 0.1921, 0.7201, 0.2233, 0.7209, 0.2218, 0.7727, 0.1903, 0.7714, 0.2315, 0.5958, 0.2351, 0.5607, 0.2599, 0.5626, 0.2582, 0.5976, 0.2563, 0.6408, 0.2278, 0.6393, 0.2315, 0.5958, 0.2582, 0.5976, 0.2847, 0.5983, 0.2847, 0.6414, 0.2563, 0.6408, 0.2582, 0.5976, 0.2599, 0.5626, 0.2847, 0.5633, 0.2847, 0.5983, 0.2582, 0.5976, 0.2251, 0.6815, 0.2278, 0.6393, 0.2563, 0.6408, 0.255, 0.6827, 0.2541, 0.7223, 0.2233, 0.7209, 0.2251, 0.6815, 0.255, 0.6827, 0.2847, 0.6831, 0.2847, 0.7221, 0.2541, 0.7223, 0.255, 0.6827, 0.2563, 0.6408, 0.2847, 0.6414, 0.2847, 0.6831, 0.255, 0.6827, 0.2218, 0.7727, 0.2233, 0.7209, 0.2541, 0.7223, 0.2533, 0.7729, 0.2524, 0.8473, 0.2201, 0.8472, 0.2218, 0.7727, 0.2533, 0.7729, 0.2847, 0.7736, 0.2847, 0.8483, 0.2524, 0.8473, 0.2533, 0.7729, 0.2541, 0.7223, 0.2847, 0.7221, 0.2847, 0.7736, 0.2533, 0.7729, 0.1224, 0.5723, 0.1368, 0.5372, 0.1611, 0.5459, 0.1504, 0.5811, 0.1389, 0.6268, 0.1072, 0.6195, 0.1224, 0.5723, 0.1504, 0.5811, 0.1777, 0.5879, 0.1694, 0.6325, 0.1389, 0.6268, 0.1504, 0.5811, 0.1611, 0.5459, 0.1856, 0.5527, 0.1777, 0.5879, 0.1504, 0.5811, 0.09723, 0.6682, 0.1072, 0.6195, 0.1389, 0.6268, 0.1311, 0.6728, 0.1275, 0.7164, 0.09289, 0.7141, 0.09723, 0.6682, 0.1311, 0.6728, 0.1637, 0.6766, 0.1603, 0.7178, 0.1275, 0.7164, 0.1311, 0.6728, 0.1389, 0.6268, 0.1694, 0.6325, 0.1637, 0.6766, 0.1311, 0.6728, 0.09346, 0.77, 0.09289, 0.7141, 0.1275, 0.7164, 0.1263, 0.7697, 0.1253, 0.842, 0.09559, 0.8408, 0.09346, 0.77, 0.1263, 0.7697, 0.1584, 0.7708, 0.1565, 0.8443, 0.1253, 0.842, 0.1263, 0.7697, 0.1275, 0.7164, 0.1603, 0.7178, 0.1584, 0.7708, 0.1263, 0.7697, 0.065, 0.544, 0.09021, 0.5095, 0.1132, 0.5253, 0.09407, 0.5601, 0.07333, 0.6093, 0.03704, 0.5955, 0.065, 0.544, 0.09407, 0.5601, 0.1224, 0.5723, 0.1072, 0.6195, 0.07333, 0.6093, 0.09407, 0.5601, 0.1132, 0.5253, 0.1368, 0.5372, 0.1224, 0.5723, 0.09407, 0.5601, 0.01774, 0.6546, 0.03704, 0.5955, 0.07333, 0.6093, 0.05917, 0.6622, 0.05546, 0.7137, 0.01238, 0.7142, 0.01774, 0.6546, 0.05917, 0.6622, 0.09723, 0.6682, 0.09289, 0.7141, 0.05546, 0.7137, 0.05917, 0.6622, 0.07333, 0.6093, 0.1072, 0.6195, 0.09723, 0.6682, 0.05917, 0.6622, 0.02586, 0.7771, 0.01238, 0.7142, 0.05546, 0.7137, 0.06035, 0.7717, 0.06679, 0.8393, 0.04155, 0.8392, 0.02586, 0.7771, 0.06035, 0.7717, 0.09346, 0.77, 0.09559, 0.8408, 0.06679, 0.8393, 0.06035, 0.7717, 0.05546, 0.7137, 0.09289, 0.7141, 0.09346, 0.77, 0.06035, 0.7717, 0.447, 0.5723, 0.4327, 0.5372, 0.4563, 0.5253, 0.4754, 0.5601, 0.4962, 0.6093, 0.4623, 0.6195, 0.447, 0.5723, 0.4754, 0.5601, 0.5045, 0.544, 0.5324, 0.5955, 0.4962, 0.6093, 0.4754, 0.5601, 0.4563, 0.5253, 0.4793, 0.5095, 0.5045, 0.544, 0.4754, 0.5601, 0.4722, 0.6682, 0.4623, 0.6195, 0.4962, 0.6093, 0.5103, 0.6622, 0.514, 0.7137, 0.4766, 0.7141, 0.4722, 0.6682, 0.5103, 0.6622, 0.5518, 0.6546, 0.5571, 0.7142, 0.514, 0.7137, 0.5103, 0.6622, 0.4962, 0.6093, 0.5324, 0.5955, 0.5518, 0.6546, 0.5103, 0.6622, 0.476, 0.7701, 0.4766, 0.7141, 0.514, 0.7137, 0.5091, 0.7717, 0.5027, 0.8393, 0.4739, 0.8408, 0.476, 0.7701, 0.5091, 0.7717, 0.5436, 0.7771, 0.5279, 0.8392, 0.5027, 0.8393, 0.5091, 0.7717, 0.514, 0.7137, 0.5571, 0.7142, 0.5436, 0.7771, 0.5091, 0.7717, 0.3918, 0.5879, 0.3839, 0.5527, 0.4084, 0.5459, 0.4191, 0.5811, 0.4305, 0.6268, 0.4001, 0.6325, 0.3918, 0.5879, 0.4191, 0.5811, 0.447, 0.5723, 0.4623, 0.6195, 0.4305, 0.6268, 0.4191, 0.5811, 0.4084, 0.5459, 0.4327, 0.5372, 0.447, 0.5723, 0.4191, 0.5811, 0.4058, 0.6766, 0.4001, 0.6325, 0.4305, 0.6268, 0.4384, 0.6728, 0.442, 0.7164, 0.4092, 0.7178, 0.4058, 0.6766, 0.4384, 0.6728, 0.4722, 0.6682, 0.4766, 0.7141, 0.442, 0.7164, 0.4384, 0.6728, 0.4305, 0.6268, 0.4623, 0.6195, 0.4722, 0.6682, 0.4384, 0.6728, 0.4111, 0.7708, 0.4092, 0.7178, 0.442, 0.7164, 0.4432, 0.7697, 0.4441, 0.842, 0.413, 0.8444, 0.4111, 0.7708, 0.4432, 0.7697, 0.476, 0.7701, 0.4739, 0.8408, 0.4441, 0.842, 0.4432, 0.7697, 0.442, 0.7164, 0.4766, 0.7141, 0.476, 0.7701, 0.4432, 0.7697, 0.3379, 0.5958, 0.3344, 0.5607, 0.3591, 0.5574, 0.3647, 0.5925, 0.3706, 0.6364, 0.3417, 0.6393, 0.3379, 0.5958, 0.3647, 0.5925, 0.3918, 0.5879, 0.4001, 0.6325, 0.3706, 0.6364, 0.3647, 0.5925, 0.3591, 0.5574, 0.3839, 0.5527, 0.3918, 0.5879, 0.3647, 0.5925, 0.3444, 0.6815, 0.3417, 0.6393, 0.3706, 0.6364, 0.3749, 0.6794, 0.3774, 0.7201, 0.3462, 0.7209, 0.3444, 0.6815, 0.3749, 0.6794, 0.4058, 0.6766, 0.4092, 0.7178, 0.3774, 0.7201, 0.3749, 0.6794, 0.3706, 0.6364, 0.4001, 0.6325, 0.4058, 0.6766, 0.3749, 0.6794, 0.3476, 0.7727, 0.3462, 0.7209, 0.3774, 0.7201, 0.3792, 0.7714, 0.3814, 0.8453, 0.3493, 0.8472, 0.3476, 0.7727, 0.3792, 0.7714, 0.4111, 0.7708, 0.413, 0.8444, 0.3814, 0.8453, 0.3792, 0.7714, 0.3774, 0.7201, 0.4092, 0.7178, 0.4111, 0.7708, 0.3792, 0.7714, 0.2847, 0.5983, 0.2847, 0.5633, 0.3096, 0.5626, 0.3113, 0.5976, 0.3131, 0.6408, 0.2847, 0.6414, 0.2847, 0.5983, 0.3113, 0.5976, 0.3379, 0.5958, 0.3417, 0.6393, 0.3131, 0.6408, 0.3113, 0.5976, 0.3096, 0.5626, 0.3344, 0.5607, 0.3379, 0.5958, 0.3113, 0.5976, 0.2847, 0.6831, 0.2847, 0.6414, 0.3131, 0.6408, 0.3145, 0.6827, 0.3154, 0.7223, 0.2847, 0.7221, 0.2847, 0.6831, 0.3145, 0.6827, 0.3444, 0.6815, 0.3462, 0.7209, 0.3154, 0.7223, 0.3145, 0.6827, 0.3131, 0.6408, 0.3417, 0.6393, 0.3444, 0.6815, 0.3145, 0.6827, 0.2847, 0.7736, 0.2847, 0.7221, 0.3154, 0.7223, 0.3161, 0.7729, 0.3171, 0.8473, 0.2847, 0.8483, 0.2847, 0.7736, 0.3161, 0.7729, 0.3476, 0.7727, 0.3493, 0.8472, 0.3171, 0.8473, 0.3161, 0.7729, 0.3154, 0.7223, 0.3462, 0.7209, 0.3476, 0.7727, 0.3161, 0.7729, 0.6505, 0.1151, 0.6483, 0.1045, 0.6615, 0.09134, 0.6714, 0.106, 0.3591, 0.5574, 0.3344, 0.5607, 0.3329, 0.5468, 0.3569, 0.544, 0.3806, 0.5389, 0.3839, 0.5527, 0.3591, 0.5574, 0.3569, 0.544, 0.6615, 0.09134, 0.6786, 0.0839, 0.6876, 0.08982, 0.6714, 0.106, 0.6876, 0.08982, 0.6786, 0.0839, 0.6786, 0.06524, 0.696, 0.06856, 0.4084, 0.5459, 0.3839, 0.5527, 0.3806, 0.5389, 0.4042, 0.5328, 0.427, 0.524, 0.4327, 0.5372, 0.4084, 0.5459, 0.4042, 0.5328, 0.6786, 0.06524, 0.6854, 0.04788, 0.696, 0.04569, 0.696, 0.06856, 0.696, 0.04569, 0.6854, 0.04788, 0.6723, 0.03467, 0.6869, 0.02471, 0.4563, 0.5253, 0.4327, 0.5372, 0.427, 0.524, 0.4489, 0.513, 0.4691, 0.4985, 0.4793, 0.5095, 0.4563, 0.5253, 0.4489, 0.513, 0.6723, 0.03467, 0.6648, 0.01756, 0.6708, 0.008539, 0.6869, 0.02471, 0.6708, 0.008539, 0.6648, 0.01756, 0.6462, 0.01754, 0.6495, 0.0001304, 0.1132, 0.5253, 0.09021, 0.5095, 0.1004, 0.4985, 0.1206, 0.5131, 0.1425, 0.524, 0.1368, 0.5372, 0.1132, 0.5253, 0.1206, 0.5131, 0.6462, 0.01754, 0.6288, 0.01069, 0.6266, 0.0001304, 0.6495, 0.0001304, 0.6266, 0.0001304, 0.6288, 0.01069, 0.6156, 0.02387, 0.6056, 0.009221, 0.1611, 0.5459, 0.1368, 0.5372, 0.1425, 0.524, 0.1653, 0.5328, 0.1888, 0.5389, 0.1856, 0.5527, 0.1611, 0.5459, 0.1653, 0.5328, 0.6156, 0.02387, 0.5985, 0.03131, 0.5895, 0.02539, 0.6056, 0.009221, 0.5811, 0.06952, 0.5916, 0.06733, 0.6048, 0.08054, 0.5902, 0.0905, 0.2599, 0.5626, 0.2351, 0.5607, 0.2366, 0.5468, 0.2606, 0.5491, 0.2847, 0.5492, 0.2847, 0.5633, 0.2599, 0.5626, 0.2606, 0.5491, 0.6048, 0.08054, 0.6122, 0.09765, 0.6063, 0.1067, 0.5902, 0.0905, 0.5895, 0.02539, 0.5985, 0.03131, 0.5985, 0.04997, 0.5811, 0.04666, 0.2103, 0.5574, 0.1856, 0.5527, 0.1888, 0.5389, 0.2125, 0.544, 0.2366, 0.5468, 0.2351, 0.5607, 0.2103, 0.5574, 0.2125, 0.544, 0.5985, 0.04997, 0.5916, 0.06733, 0.5811, 0.06952, 0.5811, 0.04666, 0.2246, 0.4946, 0.2575, 0.4944, 0.2575, 0.4976, 0.2246, 0.498, 0.2575, 0.4944, 0.2904, 0.4948, 0.2904, 0.4982, 0.2575, 0.4976, 0.1587, 0.4938, 0.1917, 0.494, 0.1917, 0.4971, 0.1587, 0.4972, 0.1917, 0.494, 0.2246, 0.4946, 0.2246, 0.498, 0.1917, 0.4971, 0.0925, 0.4917, 0.1258, 0.4927, 0.1257, 0.4959, 0.09234, 0.4952, 0.1258, 0.4927, 0.1587, 0.4938, 0.1587, 0.4972, 0.1257, 0.4959, 0.02262, 0.4894, 0.05858, 0.4896, 0.05849, 0.4929, 0.02331, 0.4931, 0.05858, 0.4896, 0.0925, 0.4917, 0.09234, 0.4952, 0.05849, 0.4929, 0.4884, 0.4917, 0.5223, 0.4897, 0.5224, 0.4929, 0.4885, 0.4952, 0.5223, 0.4897, 0.5583, 0.4895, 0.5576, 0.4931, 0.5224, 0.4929, 0.4221, 0.4939, 0.4551, 0.4927, 0.4552, 0.4959, 0.4222, 0.4973, 0.4551, 0.4927, 0.4884, 0.4917, 0.4885, 0.4952, 0.4552, 0.4959, 0.3563, 0.4946, 0.3892, 0.494, 0.3892, 0.4972, 0.3563, 0.498, 0.3892, 0.494, 0.4221, 0.4939, 0.4222, 0.4973, 0.3892, 0.4972, 0.2904, 0.4948, 0.3233, 0.4945, 0.3234, 0.4976, 0.2904, 0.4982, 0.3233, 0.4945, 0.3563, 0.4946, 0.3563, 0.498, 0.3234, 0.4976])
me_cylinder_001.use_remesh_preserve_volume = False
me_cylinder_001.use_remesh_preserve_attributes = False
me_cylinder_001.use_mirror_vertex_groups = False
me_cylinder_001.update()

# ---- objects
ob_ucx_vase = bpy.data.objects.new('UCX_vase', me_cylinder_002)
ob_vase = bpy.data.objects.new('vase', me_cylinder_001)

# ---- transforms, parenting, visibility, modifiers, constraints
ob_ucx_vase.location = (0.0, 0.0, 0.0)
ob_ucx_vase.scale = (12.0, 12.0, 12.0)
ob_ucx_vase.hide_viewport = True
ob_ucx_vase.lineart.crease_threshold = 0.0
ob_vase.location = (0.0, 0.0, 0.0)
ob_vase.scale = (12.0, 12.0, 12.0)
ob_vase.lineart.crease_threshold = 0.0

# ---- collection membership
col_collection_1.objects.link(ob_ucx_vase)
col_collection_1.objects.link(ob_vase)

# ---- scene / render settings (as saved in the file)
scene.frame_start = 1; scene.frame_end = 250; scene.frame_set(1)
scene.render.engine = 'CYCLES'
scene.render.resolution_percentage = 50
scene.render.dither_intensity = 0.0
scene.cycles.use_denoising = False
scene.cycles.samples = 10
scene.cycles.sampling_pattern = 'TABULATED_SOBOL'
scene.cycles.light_sampling_threshold = 0.0
scene.cycles.use_adaptive_sampling = False
scene.cycles.use_light_tree = False
scene.cycles.blur_glossy = 0.0
scene.cycles.pixel_filter_type = 'GAUSSIAN'
scene.cycles.sample_clamp_indirect = 0.0
scene.view_settings.view_transform = 'Standard'
bpy.context.view_layer.update()

# ---- added for rendering (the .blend has no active camera and no usable light): camera, sun
cam_auto = bpy.data.cameras.new('AutoCamera')
cam_auto.lens = 50.0
cam_auto.sensor_width = 36.0
cam_auto.clip_end = 1000.0
ob_auto_camera = bpy.data.objects.new('AutoCamera', cam_auto)
scene.collection.objects.link(ob_auto_camera)
ob_auto_camera.location = (35.8249, -42.9899, 44.1643)
ob_auto_camera.rotation_euler = (1.09748, -7.21219e-08, 0.694738)
scene.camera = ob_auto_camera
light_auto_sun = bpy.data.lights.new('AutoSun', 'SUN')
light_auto_sun.energy = 3.0
light_auto_sun.angle = 0.0523599
ob_auto_sun = bpy.data.objects.new('AutoSun', light_auto_sun)
scene.collection.objects.link(ob_auto_sun)
ob_auto_sun.rotation_euler = (0.872665, 0.174533, 0.523599)
bpy.context.view_layer.update()
